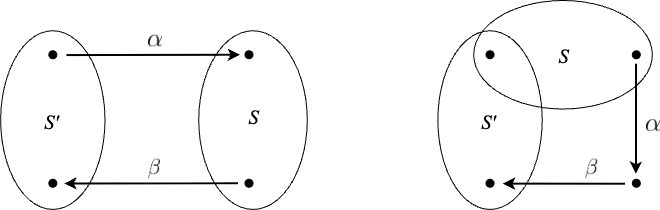

The diagram above was exported from draw.io. Its source (the exported page's mxGraphModel, read from the mxfile embedded in the PNG):
<mxGraphModel dx="2169" dy="1340" grid="1" gridSize="10" guides="1" tooltips="1" connect="1" arrows="1" fold="1" page="1" pageScale="1" pageWidth="1400" pageHeight="3000" math="0" shadow="0">
  <root>
    <mxCell id="0" />
    <mxCell id="1" parent="0" />
    <mxCell id="0TCXQjpRXKSkO2iYefcC-166" value="" style="ellipse;whiteSpace=wrap;html=1;rotation=90;fillColor=none;" vertex="1" parent="1">
      <mxGeometry x="4" y="1147.42" width="178.66" height="104.33" as="geometry" />
    </mxCell>
    <mxCell id="0TCXQjpRXKSkO2iYefcC-167" value="" style="ellipse;whiteSpace=wrap;html=1;rotation=90;fillColor=none;" vertex="1" parent="1">
      <mxGeometry x="204.17" y="1145.33" width="178.66" height="108.51" as="geometry" />
    </mxCell>
    <mxCell id="0TCXQjpRXKSkO2iYefcC-168" value="" style="endArrow=classic;html=1;rounded=0;strokeWidth=2;exitX=1;exitY=0.5;exitDx=0;exitDy=0;" edge="1" parent="1">
      <mxGeometry width="50" height="50" relative="1" as="geometry">
        <mxPoint x="106.84" y="1134.58" as="sourcePoint" />
        <mxPoint x="280.5" y="1134.25" as="targetPoint" />
      </mxGeometry>
    </mxCell>
    <mxCell id="0TCXQjpRXKSkO2iYefcC-169" value="" style="ellipse;whiteSpace=wrap;html=1;aspect=fixed;fillColor=#000000;" vertex="1" parent="1">
      <mxGeometry x="89.33" y="1130.25" width="8" height="8" as="geometry" />
    </mxCell>
    <mxCell id="0TCXQjpRXKSkO2iYefcC-170" value="" style="ellipse;whiteSpace=wrap;html=1;aspect=fixed;fillColor=#000000;" vertex="1" parent="1">
      <mxGeometry x="285.5" y="1130.25" width="8" height="8" as="geometry" />
    </mxCell>
    <mxCell id="0TCXQjpRXKSkO2iYefcC-172" value="" style="ellipse;whiteSpace=wrap;html=1;aspect=fixed;fillColor=#000000;" vertex="1" parent="1">
      <mxGeometry x="89.33" y="1258.75" width="8" height="8" as="geometry" />
    </mxCell>
    <mxCell id="0TCXQjpRXKSkO2iYefcC-173" value="" style="ellipse;whiteSpace=wrap;html=1;aspect=fixed;fillColor=#000000;" vertex="1" parent="1">
      <mxGeometry x="285.5" y="1258.75" width="8" height="8" as="geometry" />
    </mxCell>
    <mxCell id="0TCXQjpRXKSkO2iYefcC-175" value="" style="shape=image;verticalLabelPosition=bottom;labelBackgroundColor=default;verticalAlign=top;aspect=fixed;imageAspect=0;image=data:image/png,(base64 omitted: 996 chars);" vertex="1" parent="1">
      <mxGeometry x="188.5" y="1114.25" width="14" height="11.55" as="geometry" />
    </mxCell>
    <mxCell id="0TCXQjpRXKSkO2iYefcC-176" value="" style="shape=image;verticalLabelPosition=bottom;labelBackgroundColor=default;verticalAlign=top;aspect=fixed;imageAspect=0;image=data:image/png,(base64 omitted: 1228 chars);" vertex="1" parent="1">
      <mxGeometry x="188.50000000000003" y="1238.18" width="12" height="19.57" as="geometry" />
    </mxCell>
    <mxCell id="0TCXQjpRXKSkO2iYefcC-177" value="&lt;font style=&quot;font-size: 20px;&quot; face=&quot;Times New Roman&quot;&gt;&lt;i style=&quot;&quot;&gt;S'&lt;/i&gt;&lt;/font&gt;" style="text;html=1;align=center;verticalAlign=middle;whiteSpace=wrap;rounded=0;" vertex="1" parent="1">
      <mxGeometry x="61.84" y="1184.58" width="60" height="30" as="geometry" />
    </mxCell>
    <mxCell id="0TCXQjpRXKSkO2iYefcC-178" value="&lt;font style=&quot;font-size: 20px;&quot; face=&quot;Times New Roman&quot;&gt;&lt;i style=&quot;&quot;&gt;S&lt;/i&gt;&lt;/font&gt;" style="text;html=1;align=center;verticalAlign=middle;whiteSpace=wrap;rounded=0;" vertex="1" parent="1">
      <mxGeometry x="263.5" y="1180.25" width="60" height="30" as="geometry" />
    </mxCell>
    <mxCell id="0TCXQjpRXKSkO2iYefcC-179" value="" style="ellipse;whiteSpace=wrap;html=1;rotation=90;fillColor=none;" vertex="1" parent="1">
      <mxGeometry x="441.195" y="1147.425" width="178.66" height="104.33" as="geometry" />
    </mxCell>
    <mxCell id="0TCXQjpRXKSkO2iYefcC-180" value="" style="ellipse;whiteSpace=wrap;html=1;rotation=0;fillColor=none;" vertex="1" parent="1">
      <mxGeometry x="514.195" y="1079.995" width="178.66" height="108.51" as="geometry" />
    </mxCell>
    <mxCell id="0TCXQjpRXKSkO2iYefcC-181" value="" style="endArrow=classic;html=1;rounded=0;strokeWidth=2;entryX=0.931;entryY=0.555;entryDx=0;entryDy=0;entryPerimeter=0;" edge="1" parent="1">
      <mxGeometry width="50" height="50" relative="1" as="geometry">
        <mxPoint x="676.5274600000002" y="1143.21805" as="sourcePoint" />
        <mxPoint x="676.5" y="1253.25" as="targetPoint" />
      </mxGeometry>
    </mxCell>
    <mxCell id="0TCXQjpRXKSkO2iYefcC-182" value="" style="ellipse;whiteSpace=wrap;html=1;aspect=fixed;fillColor=#000000;" vertex="1" parent="1">
      <mxGeometry x="526.525" y="1130.2549999999999" width="8" height="8" as="geometry" />
    </mxCell>
    <mxCell id="0TCXQjpRXKSkO2iYefcC-183" value="" style="ellipse;whiteSpace=wrap;html=1;aspect=fixed;fillColor=#000000;" vertex="1" parent="1">
      <mxGeometry x="672.835" y="1130.2549999999999" width="8" height="8" as="geometry" />
    </mxCell>
    <mxCell id="0TCXQjpRXKSkO2iYefcC-184" value="" style="endArrow=classic;html=1;rounded=0;strokeWidth=2;" edge="1" parent="1">
      <mxGeometry width="50" height="50" relative="1" as="geometry">
        <mxPoint x="665.5" y="1263.25" as="sourcePoint" />
        <mxPoint x="543.5" y="1263.1249999999998" as="targetPoint" />
      </mxGeometry>
    </mxCell>
    <mxCell id="0TCXQjpRXKSkO2iYefcC-185" value="" style="ellipse;whiteSpace=wrap;html=1;aspect=fixed;fillColor=#000000;" vertex="1" parent="1">
      <mxGeometry x="526.525" y="1258.7549999999999" width="8" height="8" as="geometry" />
    </mxCell>
    <mxCell id="0TCXQjpRXKSkO2iYefcC-186" value="" style="ellipse;whiteSpace=wrap;html=1;aspect=fixed;fillColor=#000000;" vertex="1" parent="1">
      <mxGeometry x="672.845" y="1258.7549999999999" width="8" height="8" as="geometry" />
    </mxCell>
    <mxCell id="0TCXQjpRXKSkO2iYefcC-187" value="" style="shape=image;verticalLabelPosition=bottom;labelBackgroundColor=default;verticalAlign=top;aspect=fixed;imageAspect=0;image=data:image/png,(base64 omitted: 996 chars);" vertex="1" parent="1">
      <mxGeometry x="686.495" y="1198.705" width="14" height="11.55" as="geometry" />
    </mxCell>
    <mxCell id="0TCXQjpRXKSkO2iYefcC-188" value="" style="shape=image;verticalLabelPosition=bottom;labelBackgroundColor=default;verticalAlign=top;aspect=fixed;imageAspect=0;image=data:image/png,(base64 omitted: 1228 chars);" vertex="1" parent="1">
      <mxGeometry x="625.695" y="1238.185" width="12" height="19.57" as="geometry" />
    </mxCell>
    <mxCell id="0TCXQjpRXKSkO2iYefcC-189" value="&lt;font style=&quot;font-size: 20px;&quot; face=&quot;Times New Roman&quot;&gt;&lt;i style=&quot;&quot;&gt;S'&lt;/i&gt;&lt;/font&gt;" style="text;html=1;align=center;verticalAlign=middle;whiteSpace=wrap;rounded=0;" vertex="1" parent="1">
      <mxGeometry x="499.03499999999997" y="1184.5849999999998" width="60" height="30" as="geometry" />
    </mxCell>
    <mxCell id="0TCXQjpRXKSkO2iYefcC-190" value="&lt;font style=&quot;font-size: 20px;&quot; face=&quot;Times New Roman&quot;&gt;&lt;i style=&quot;&quot;&gt;S&lt;/i&gt;&lt;/font&gt;" style="text;html=1;align=center;verticalAlign=middle;whiteSpace=wrap;rounded=0;" vertex="1" parent="1">
      <mxGeometry x="573.5250000000001" y="1119.2549999999999" width="60" height="30" as="geometry" />
    </mxCell>
    <mxCell id="0TCXQjpRXKSkO2iYefcC-196" value="" style="endArrow=classic;html=1;rounded=0;strokeWidth=2;exitX=1;exitY=0.5;exitDx=0;exitDy=0;" edge="1" parent="1">
      <mxGeometry width="50" height="50" relative="1" as="geometry">
        <mxPoint x="278.5" y="1262.7" as="sourcePoint" />
        <mxPoint x="104.84" y="1263.03" as="targetPoint" />
      </mxGeometry>
    </mxCell>
  </root>
</mxGraphModel>